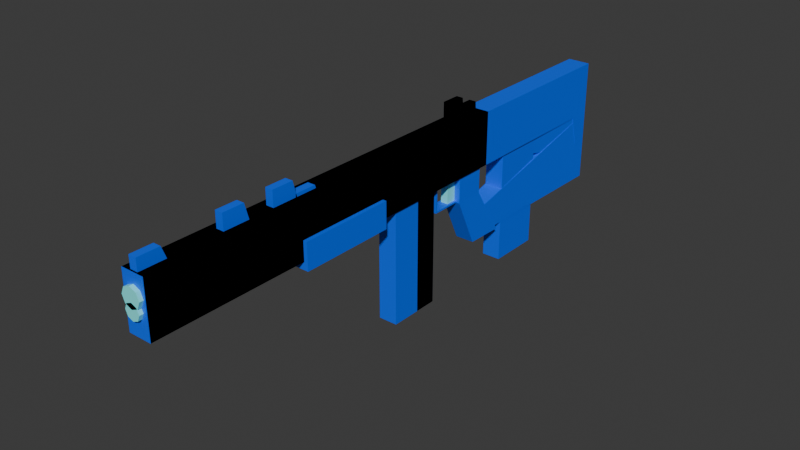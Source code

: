 # Source: Guns.blend  (saved by Blender 5.2.45; exported with 4.5.12 LTS)
import bpy
from mathutils import Matrix  # noqa: F401  (used for matrix-valued properties, if any)

bpy.ops.wm.read_factory_settings(use_empty=True)
scene = bpy.context.scene
scene.name = 'Scene'

# ---- collections
col_collection = bpy.data.collections.new('Collection'); scene.collection.children.link(col_collection)

# ---- materials (node trees are filled in below, after node groups)
mat_gunmaterial = bpy.data.materials.new('GunMaterial')
mat_gunmaterial.alpha_threshold = 0.0
mat_gunmaterial.use_backface_culling_lightprobe_volume = False
mat_gunmaterial.roughness = 0.5
mat_gunmaterial.line_color = (0.0, 0.0, 0.0, 1.0)
mat_gunhighlightmaterial = bpy.data.materials.new('GunHighlightMaterial')
mat_gunmaterial_001 = bpy.data.materials.new('GunMaterial.001')
mat_gunmaterial_001.alpha_threshold = 0.0
mat_gunmaterial_001.use_backface_culling_lightprobe_volume = False
mat_gunmaterial_001.roughness = 0.5
mat_gunmaterial_001.line_color = (0.0, 0.0, 0.0, 1.0)
mat_gunhighlightmaterial_001 = bpy.data.materials.new('GunHighlightMaterial.001')

# ---- material node trees
mat_gunmaterial.use_nodes = True; mat_gunmaterial.node_tree.nodes.clear()
_N = mat_gunmaterial.node_tree.nodes; _L = mat_gunmaterial.node_tree.links
n0 = _N.new('ShaderNodeOutputMaterial'); n0.name = 'Material Output'; n0.location = (200, 100)
n1 = _N.new('ShaderNodeBsdfPrincipled'); n1.name = 'Principled BSDF'; n1.location = (-200, 100)
n1.inputs[0].default_value = (0.0, 0.1329, 1.0, 1.0)
n1.inputs[10].default_value = 0.005
_L.new(n1.outputs[0], n0.inputs[0])
n0.is_active_output = True
mat_gunhighlightmaterial.use_nodes = True; mat_gunhighlightmaterial.node_tree.nodes.clear()
_N = mat_gunhighlightmaterial.node_tree.nodes; _L = mat_gunhighlightmaterial.node_tree.links
n0 = _N.new('ShaderNodeBsdfPrincipled'); n0.name = 'Principled BSDF'; n0.location = (-200, 100)
n0.inputs[0].default_value = (0.214, 1.0, 1.0, 1.0)
n0.inputs[10].default_value = 0.005
n1 = _N.new('ShaderNodeOutputMaterial'); n1.name = 'Material Output'; n1.location = (200, 100)
_L.new(n0.outputs[0], n1.inputs[0])
n1.is_active_output = True
mat_gunmaterial_001.use_nodes = True; mat_gunmaterial_001.node_tree.nodes.clear()
_N = mat_gunmaterial_001.node_tree.nodes; _L = mat_gunmaterial_001.node_tree.links
n0 = _N.new('ShaderNodeOutputMaterial'); n0.name = 'Material Output'; n0.location = (200, 100)
n1 = _N.new('ShaderNodeBsdfPrincipled'); n1.name = 'Principled BSDF'; n1.location = (-200, 100)
n1.inputs[0].default_value = (0.0, 0.1329, 1.0, 1.0)
n1.inputs[10].default_value = 0.005
_L.new(n1.outputs[0], n0.inputs[0])
n0.is_active_output = True
mat_gunhighlightmaterial_001.use_nodes = True; mat_gunhighlightmaterial_001.node_tree.nodes.clear()
_N = mat_gunhighlightmaterial_001.node_tree.nodes; _L = mat_gunhighlightmaterial_001.node_tree.links
n0 = _N.new('ShaderNodeBsdfPrincipled'); n0.name = 'Principled BSDF'; n0.location = (-200, 100)
n0.inputs[0].default_value = (0.214, 1.0, 1.0, 1.0)
n0.inputs[10].default_value = 0.005
n1 = _N.new('ShaderNodeOutputMaterial'); n1.name = 'Material Output'; n1.location = (200, 100)
_L.new(n0.outputs[0], n1.inputs[0])
n1.is_active_output = True

# ---- world
world_world = bpy.data.worlds.new('World'); scene.world = world_world
world_world.use_nodes = True; world_world.node_tree.nodes.clear()
_N = world_world.node_tree.nodes; _L = world_world.node_tree.links
n0 = _N.new('ShaderNodeOutputWorld'); n0.name = 'World Output'; n0.location = (200, 100)
n1 = _N.new('ShaderNodeBackground'); n1.name = 'Background'; n1.location = (-200, 100)
n1.inputs[0].default_value = (0.05088, 0.05088, 0.05088, 1.0)
_L.new(n1.outputs[0], n0.inputs[0])
n0.is_active_output = True
world_world.color = (0.05088, 0.05088, 0.05088)
world_world.sun_shadow_jitter_overblur = 0.0

# ---- meshes
me_cube_001 = bpy.data.meshes.new('Cube.001')
me_cube_001.from_pydata([(-0.0125, 0.0, -0.05), (-0.0125, -0.03, 0.05), (-0.01375, 0.05, -0.05), (-0.0125, 0.01, 0.05), (0.0125, 0.0, -0.05), (0.0125, -0.03, 0.05), (0.01375, 0.05, -0.05), (0.0125, 0.01, 0.05), (-0.0125, -0.03, 0.015), (-0.0125, 0.01, 0.015), (0.0125, 0.01, 0.015), (0.0125, -0.03, 0.015), (0.008, -0.027, 0.017), (0.008, -0.027, 0.015), (-0.008, -0.027, 0.015), (-0.008, -0.027, 0.017), (-0.008, -0.07, 0.015), (0.008, -0.07, 0.015), (-0.008, -0.068, 0.017), (0.008, -0.068, 0.017), (-0.008, -0.07, 0.051), (0.008, -0.07, 0.051), (-0.008, -0.068, 0.051), (0.008, -0.068, 0.051), (-0.00496, -0.044, 0.016), (0.00496, -0.044, 0.016), (-0.00496, -0.014, 0.016), (0.00496, -0.014, 0.016), (-0.00496, -0.044, 0.051), (0.00496, -0.044, 0.051), (-0.00496, -0.014, 0.051), (0.00496, -0.014, 0.051)], [], [(8, 1, 3, 9), (9, 3, 7, 10), (10, 7, 5, 11), (11, 5, 1, 8), (2, 6, 4, 0), (7, 3, 1, 5), (4, 11, 8, 0), (6, 10, 11, 4), (2, 9, 10, 6), (0, 8, 9, 2), (17, 16, 14, 13), (18, 19, 12, 15), (16, 18, 15, 14), (19, 18, 22, 23), (16, 17, 21, 20), (18, 16, 20, 22), (17, 19, 23, 21), (19, 17, 13, 12), (24, 25, 29, 28), (26, 24, 28, 30), (25, 27, 31, 29)])
me_cube_001.polygons.foreach_set('material_index', [0, 0, 0, 0, 0, 0, 0, 0, 0, 0, 0, 0, 0, 0, 0, 0, 0, 0, 1, 1, 1])
me_cube_001.materials.append(mat_gunmaterial)
me_cube_001.materials.append(mat_gunhighlightmaterial)
me_cube_001.update()
me_cube_002 = bpy.data.meshes.new('Cube.002')
me_cube_002.from_pydata([(-0.015, -0.16, 0.05), (-0.015, -0.16, 0.09029), (-0.015, 0.02, 0.05), (-0.015, 0.02, 0.09029), (0.015, -0.16, 0.05), (0.015, -0.16, 0.09029), (0.015, 0.02, 0.05), (0.015, 0.02, 0.09029), (-0.005, -0.1555, 0.08929), (-0.005, -0.1555, 0.09529), (-0.005, -0.1415, 0.08929), (-0.005, -0.1475, 0.09529), (0.005, -0.1555, 0.08929), (0.005, -0.1555, 0.09529), (0.005, -0.1415, 0.08929), (0.005, -0.1475, 0.09529), (-0.014, 0.008, 0.08929), (-0.014, 0.008, 0.09529), (-0.014, 0.016, 0.08929), (-0.014, 0.014, 0.09529), (-0.005, 0.008, 0.08929), (-0.005, 0.008, 0.09529), (-0.005, 0.016, 0.08929), (-0.005, 0.014, 0.09529), (0.005, 0.008, 0.08929), (0.005, 0.008, 0.09529), (0.005, 0.016, 0.08929), (0.005, 0.014, 0.09529), (0.014, 0.008, 0.08929), (0.014, 0.008, 0.09529), (0.014, 0.016, 0.08929), (0.014, 0.014, 0.09529), (0.0, -0.155, 0.0825), (0.0, -0.165, 0.0825), (0.005303, -0.155, 0.0803), (0.005303, -0.165, 0.0803), (0.0075, -0.155, 0.075), (0.0075, -0.165, 0.075), (0.005303, -0.155, 0.0697), (0.005303, -0.165, 0.0697), (0.0, -0.155, 0.0675), (0.0, -0.165, 0.0675), (-0.005303, -0.155, 0.0697), (-0.005303, -0.165, 0.0697), (-0.0075, -0.155, 0.075), (-0.0075, -0.165, 0.075), (-0.005303, -0.155, 0.0803), (-0.005303, -0.165, 0.0803)], [], [(0, 1, 3, 2), (2, 3, 7, 6), (6, 7, 5, 4), (4, 5, 1, 0), (2, 6, 4, 0), (7, 3, 1, 5), (8, 9, 11, 10), (10, 11, 15, 14), (14, 15, 13, 12), (12, 13, 9, 8), (16, 17, 19, 18), (15, 11, 9, 13), (18, 19, 23, 22), (22, 23, 21, 20), (20, 21, 17, 16), (23, 19, 17, 21), (24, 25, 27, 26), (26, 27, 31, 30), (30, 31, 29, 28), (28, 29, 25, 24), (31, 27, 25, 29), (32, 33, 35, 34), (34, 35, 37, 36), (36, 37, 39, 38), (38, 39, 41, 40), (40, 41, 43, 42), (42, 43, 45, 44), (35, 33, 47, 45, 43, 41, 39, 37), (44, 45, 47, 46), (46, 47, 33, 32)])
me_cube_002.polygons.foreach_set('material_index', [0, 0, 0, 0, 0, 0, 0, 1, 0, 0, 0, 0, 0, 0, 0, 0, 0, 0, 0, 0, 0, 1, 1, 1, 1, 1, 1, 1, 1, 1])
_uv = me_cube_002.uv_layers.new(name='UVMap')
_uv.uv.foreach_set('vector', [0.0, 0.0, 0.0, 0.0, 0.0, 0.0, 0.0, 0.0, 0.0, 0.0, 0.0, 0.0, 0.0, 0.0, 0.0, 0.0, 0.0, 0.0, 0.0, 0.0, 0.0, 0.0, 0.0, 0.0, 0.0, 0.0, 0.0, 0.0, 0.0, 0.0, 0.0, 0.0, 0.0, 0.0, 0.0, 0.0, 0.0, 0.0, 0.0, 0.0, 0.0, 0.0, 0.0, 0.0, 0.0, 0.0, 0.0, 0.0, 0.0, 0.0, 0.0, 0.0, 0.0, 0.0, 0.0, 0.0, 0.0, 0.0, 1.0, 0.0, 1.0, 1.0, 0.0, 1.0, 0.0, 0.0, 0.0, 0.0, 0.0, 0.0, 0.0, 0.0, 0.0, 0.0, 0.0, 0.0, 0.0, 0.0, 0.0, 0.0, 0.0, 0.0, 0.0, 0.0, 0.0, 0.0, 0.0, 0.0, 0.0, 0.0, 0.0, 0.0, 0.0, 0.0, 0.0, 0.0, 0.0, 0.0, 0.0, 0.0, 0.0, 0.0, 0.0, 0.0, 0.0, 0.0, 0.0, 0.0, 0.0, 0.0, 0.0, 0.0, 0.0, 0.0, 0.0, 0.0, 0.0, 0.0, 0.0, 0.0, 0.0, 0.0, 0.0, 0.0, 0.0, 0.0, 0.0, 0.0, 0.0, 0.0, 0.0, 0.0, 0.0, 0.0, 0.0, 0.0, 0.0, 0.0, 0.0, 0.0, 0.0, 0.0, 0.0, 0.0, 0.0, 0.0, 0.0, 0.0, 0.0, 0.0, 0.0, 0.0, 0.0, 0.0, 0.0, 0.0, 0.0, 0.0, 0.0, 0.0, 0.0, 0.0, 0.0, 0.0, 0.0, 0.0, 0.0, 0.0, 1.0, 0.5, 1.0, 1.0, 0.875, 1.0, 0.875, 0.5, 0.875, 0.5, 0.875, 1.0, 0.75, 1.0, 0.75, 0.5, 0.75, 0.5, 0.75, 1.0, 0.625, 1.0, 0.625, 0.5, 0.625, 0.5, 0.625, 1.0, 0.5, 1.0, 0.5, 0.5, 0.5, 0.5, 0.5, 1.0, 0.375, 1.0, 0.375, 0.5, 0.375, 0.5, 0.375, 1.0, 0.25, 1.0, 0.25, 0.5, 0.4197, 0.4197, 0.25, 0.49, 0.08029, 0.4197, 0.01, 0.25, 0.08029, 0.08029, 0.25, 0.01, 0.4197, 0.08029, 0.49, 0.25, 0.25, 0.5, 0.25, 1.0, 0.125, 1.0, 0.125, 0.5, 0.125, 0.5, 0.125, 1.0, 0.0, 1.0, 0.0, 0.5])
me_cube_002.materials.append(mat_gunmaterial)
me_cube_002.materials.append(mat_gunhighlightmaterial)
me_cube_002.update()
me_cube_003 = bpy.data.meshes.new('Cube.003')
me_cube_003.from_pydata([(-0.015, -0.3, 0.05), (-0.015, -0.3, 0.11), (-0.015, 0.02, 0.05), (-0.015, 0.02, 0.11), (0.015, -0.3, 0.05), (0.015, -0.3, 0.11), (0.015, 0.02, 0.05), (0.015, 0.02, 0.11), (-0.005, -0.298, 0.108), (-0.005, -0.298, 0.124), (-0.005, -0.264, 0.108), (-0.005, -0.27, 0.124), (0.005, -0.298, 0.108), (0.005, -0.298, 0.124), (0.005, -0.264, 0.108), (0.005, -0.27, 0.124), (-0.014, -0.03, 0.108), (-0.014, -0.03, 0.124), (-0.014, -0.008, 0.108), (-0.014, -0.01, 0.124), (-0.005, -0.03, 0.108), (-0.005, -0.03, 0.124), (-0.005, -0.008, 0.108), (-0.005, -0.01, 0.124), (0.005, -0.03, 0.108), (0.005, -0.03, 0.124), (0.005, -0.008, 0.108), (0.005, -0.01, 0.124), (0.014, -0.03, 0.108), (0.014, -0.03, 0.124), (0.014, -0.008, 0.108), (0.014, -0.01, 0.124), (-0.0125, -0.11, -0.1), (-0.0125, -0.11, 0.06), (-0.0125, -0.08, -0.1), (-0.0125, -0.08, 0.06), (0.0125, -0.11, -0.1), (0.0125, -0.11, 0.06), (0.0125, -0.08, -0.1), (0.0125, -0.08, 0.06), (0.0, -0.295, 0.0825), (0.0, -0.305, 0.0825), (0.005303, -0.295, 0.0803), (0.005303, -0.305, 0.0803), (0.0075, -0.295, 0.075), (0.0075, -0.305, 0.075), (0.005303, -0.295, 0.0697), (0.005303, -0.305, 0.0697), (0.0, -0.295, 0.0675), (0.0, -0.305, 0.0675), (-0.005303, -0.295, 0.0697), (-0.005303, -0.305, 0.0697), (-0.0075, -0.295, 0.075), (-0.0075, -0.305, 0.075), (-0.005303, -0.295, 0.0803), (-0.005303, -0.305, 0.0803)], [], [(0, 1, 3, 2), (2, 3, 7, 6), (6, 7, 5, 4), (4, 5, 1, 0), (2, 6, 4, 0), (7, 3, 1, 5), (8, 9, 11, 10), (10, 11, 15, 14), (14, 15, 13, 12), (12, 13, 9, 8), (16, 17, 19, 18), (15, 11, 9, 13), (18, 19, 23, 22), (22, 23, 21, 20), (20, 21, 17, 16), (23, 19, 17, 21), (24, 25, 27, 26), (26, 27, 31, 30), (30, 31, 29, 28), (28, 29, 25, 24), (31, 27, 25, 29), (32, 33, 35, 34), (34, 35, 39, 38), (38, 39, 37, 36), (36, 37, 33, 32), (34, 38, 36, 32), (39, 35, 33, 37), (40, 41, 43, 42), (42, 43, 45, 44), (44, 45, 47, 46), (46, 47, 49, 48), (48, 49, 51, 50), (50, 51, 53, 52), (43, 41, 55, 53, 51, 49, 47, 45), (52, 53, 55, 54), (54, 55, 41, 40)])
me_cube_003.polygons.foreach_set('material_index', [0, 0, 0, 0, 0, 0, 0, 1, 0, 0, 0, 0, 0, 0, 0, 0, 0, 0, 0, 0, 0, 0, 0, 0, 0, 0, 0, 1, 1, 1, 1, 1, 1, 1, 1, 1])
_uv = me_cube_003.uv_layers.new(name='UVMap')
_uv.uv.foreach_set('vector', [0.0, 0.0, 0.0, 0.0, 0.0, 0.0, 0.0, 0.0, 0.0, 0.0, 0.0, 0.0, 0.0, 0.0, 0.0, 0.0, 0.0, 0.0, 0.0, 0.0, 0.0, 0.0, 0.0, 0.0, 0.0, 0.0, 0.0, 0.0, 0.0, 0.0, 0.0, 0.0, 0.0, 0.0, 0.0, 0.0, 0.0, 0.0, 0.0, 0.0, 0.0, 0.0, 0.0, 0.0, 0.0, 0.0, 0.0, 0.0, 0.0, 0.0, 0.0, 0.0, 0.0, 0.0, 0.0, 0.0, 0.0, 0.0, 0.0, 0.0, 0.0, 0.0, 0.0, 0.0, 0.0, 0.0, 0.0, 0.0, 0.0, 0.0, 0.0, 0.0, 0.0, 0.0, 0.0, 0.0, 0.0, 0.0, 0.0, 0.0, 0.0, 0.0, 0.0, 0.0, 0.0, 0.0, 0.0, 0.0, 0.0, 0.0, 0.0, 0.0, 0.0, 0.0, 0.0, 0.0, 0.0, 0.0, 0.0, 0.0, 0.0, 0.0, 0.0, 0.0, 0.0, 0.0, 0.0, 0.0, 0.0, 0.0, 0.0, 0.0, 0.0, 0.0, 0.0, 0.0, 0.0, 0.0, 0.0, 0.0, 0.0, 0.0, 0.0, 0.0, 0.0, 0.0, 0.0, 0.0, 0.0, 0.0, 0.0, 0.0, 0.0, 0.0, 0.0, 0.0, 0.0, 0.0, 0.0, 0.0, 0.0, 0.0, 0.0, 0.0, 0.0, 0.0, 0.0, 0.0, 0.0, 0.0, 0.0, 0.0, 0.0, 0.0, 0.0, 0.0, 0.0, 0.0, 0.0, 0.0, 0.0, 0.0, 0.0, 0.0, 0.0, 0.0, 0.0, 0.0, 0.0, 0.0, 0.0, 0.0, 0.0, 0.0, 0.0, 0.0, 0.0, 0.0, 0.0, 0.0, 0.0, 0.0, 0.0, 0.0, 0.0, 0.0, 0.0, 0.0, 0.0, 0.0, 0.0, 0.0, 0.0, 0.0, 0.0, 0.0, 0.0, 0.0, 0.0, 0.0, 0.0, 0.0, 0.0, 0.0, 0.0, 0.0, 0.0, 0.0, 0.0, 0.0, 0.0, 0.0, 0.0, 0.0, 0.0, 0.0, 1.0, 0.5, 1.0, 1.0, 0.875, 1.0, 0.875, 0.5, 0.875, 0.5, 0.875, 1.0, 0.75, 1.0, 0.75, 0.5, 0.75, 0.5, 0.75, 1.0, 0.625, 1.0, 0.625, 0.5, 0.625, 0.5, 0.625, 1.0, 0.5, 1.0, 0.5, 0.5, 0.5, 0.5, 0.5, 1.0, 0.375, 1.0, 0.375, 0.5, 0.375, 0.5, 0.375, 1.0, 0.25, 1.0, 0.25, 0.5, 0.4197, 0.4197, 0.25, 0.49, 0.08029, 0.4197, 0.01, 0.25, 0.08029, 0.08029, 0.25, 0.01, 0.4197, 0.08029, 0.49, 0.25, 0.25, 0.5, 0.25, 1.0, 0.125, 1.0, 0.125, 0.5, 0.125, 0.5, 0.125, 1.0, 0.0, 1.0, 0.0, 0.5])
me_cube_003.materials.append(mat_gunmaterial)
me_cube_003.materials.append(mat_gunhighlightmaterial)
me_cube_003.update()
me_cube_004 = bpy.data.meshes.new('Cube.004')
me_cube_004.from_pydata([(-0.01, 0.015, 0.055), (-0.01, 0.015, 0.09), (-0.015, 0.25, 0.0), (-0.015, 0.25, 0.09), (0.01, 0.015, 0.055), (0.01, 0.015, 0.09), (0.015, 0.25, 0.0), (0.015, 0.25, 0.09)], [], [(0, 1, 3, 2), (2, 3, 7, 6), (6, 7, 5, 4), (2, 6, 4, 0), (7, 3, 1, 5)])
me_cube_004.materials.append(mat_gunmaterial)
me_cube_004.update()
me_cube_005 = bpy.data.meshes.new('Cube.005')
me_cube_005.from_pydata([(-0.015, -0.4997, 0.05), (-0.015, -0.4997, 0.12), (-0.015, 0.02, 0.05), (-0.015, 0.02, 0.12), (0.015, -0.4997, 0.05), (0.015, -0.4997, 0.12), (0.015, 0.02, 0.05), (0.015, 0.02, 0.12), (-0.005, -0.4977, 0.119), (-0.005, -0.4977, 0.135), (-0.005, -0.4637, 0.119), (-0.005, -0.4697, 0.135), (0.005, -0.4977, 0.119), (0.005, -0.4977, 0.135), (0.005, -0.4637, 0.119), (0.005, -0.4697, 0.135), (-0.014, -0.03, 0.119), (-0.014, -0.03, 0.135), (-0.014, -0.008, 0.119), (-0.014, -0.01, 0.135), (-0.005, -0.03, 0.119), (-0.005, -0.03, 0.135), (-0.005, -0.008, 0.119), (-0.005, -0.01, 0.135), (0.005, -0.03, 0.119), (0.005, -0.03, 0.135), (0.005, -0.008, 0.119), (0.005, -0.01, 0.135), (0.014, -0.03, 0.119), (0.014, -0.03, 0.135), (0.014, -0.008, 0.119), (0.014, -0.01, 0.135), (-0.02, -0.3, 0.04), (-0.02, -0.3, 0.075), (-0.02, -0.175, 0.04), (-0.02, -0.175, 0.075), (0.02, -0.3, 0.04), (0.02, -0.3, 0.075), (0.02, -0.175, 0.04), (0.02, -0.175, 0.075), (0.0, -0.495, 0.1075), (0.0, -0.505, 0.1075), (0.008839, -0.495, 0.1038), (0.008839, -0.505, 0.1038), (0.0125, -0.495, 0.095), (0.0125, -0.505, 0.095), (0.008839, -0.495, 0.08616), (0.008839, -0.505, 0.08616), (0.0, -0.495, 0.0825), (0.0, -0.505, 0.0825), (-0.008839, -0.495, 0.08616), (-0.008839, -0.505, 0.08616), (-0.0125, -0.495, 0.095), (-0.0125, -0.505, 0.095), (-0.008839, -0.495, 0.1038), (-0.008839, -0.505, 0.1038)], [], [(0, 1, 3, 2), (2, 3, 7, 6), (6, 7, 5, 4), (4, 5, 1, 0), (2, 6, 4, 0), (7, 3, 1, 5), (8, 9, 11, 10), (10, 11, 15, 14), (14, 15, 13, 12), (12, 13, 9, 8), (16, 17, 19, 18), (15, 11, 9, 13), (18, 19, 23, 22), (22, 23, 21, 20), (20, 21, 17, 16), (23, 19, 17, 21), (24, 25, 27, 26), (26, 27, 31, 30), (30, 31, 29, 28), (28, 29, 25, 24), (31, 27, 25, 29), (32, 33, 35, 34), (34, 35, 39, 38), (38, 39, 37, 36), (36, 37, 33, 32), (34, 38, 36, 32), (39, 35, 33, 37), (40, 41, 43, 42), (42, 43, 45, 44), (44, 45, 47, 46), (46, 47, 49, 48), (48, 49, 51, 50), (50, 51, 53, 52), (43, 41, 55, 53, 51, 49, 47, 45), (52, 53, 55, 54), (54, 55, 41, 40)])
me_cube_005.polygons.foreach_set('material_index', [0, 0, 0, 0, 0, 0, 0, 1, 0, 0, 0, 0, 0, 0, 0, 0, 0, 0, 0, 0, 0, 0, 0, 0, 0, 0, 0, 1, 1, 1, 1, 1, 1, 1, 1, 1])
_uv = me_cube_005.uv_layers.new(name='UVMap')
_uv.uv.foreach_set('vector', [0.0, 0.0, 0.0, 0.0, 0.0, 0.0, 0.0, 0.0, 0.0, 0.0, 0.0, 0.0, 0.0, 0.0, 0.0, 0.0, 0.0, 0.0, 0.0, 0.0, 0.0, 0.0, 0.0, 0.0, 0.0, 0.0, 0.0, 0.0, 0.0, 0.0, 0.0, 0.0, 0.0, 0.0, 0.0, 0.0, 0.0, 0.0, 0.0, 0.0, 0.0, 0.0, 0.0, 0.0, 0.0, 0.0, 0.0, 0.0, 0.0, 0.0, 0.0, 0.0, 0.0, 0.0, 0.0, 0.0, 0.0, 0.0, 1.0, 0.0, 1.0, 1.0, 0.0, 1.0, 0.0, 0.0, 0.0, 0.0, 0.0, 0.0, 0.0, 0.0, 0.0, 0.0, 0.0, 0.0, 0.0, 0.0, 0.0, 0.0, 0.0, 0.0, 0.0, 0.0, 0.0, 0.0, 0.0, 0.0, 0.0, 0.0, 0.0, 0.0, 0.0, 0.0, 0.0, 0.0, 0.0, 0.0, 0.0, 0.0, 0.0, 0.0, 0.0, 0.0, 0.0, 0.0, 0.0, 0.0, 0.0, 0.0, 0.0, 0.0, 0.0, 0.0, 0.0, 0.0, 0.0, 0.0, 0.0, 0.0, 0.0, 0.0, 0.0, 0.0, 0.0, 0.0, 0.0, 0.0, 0.0, 0.0, 0.0, 0.0, 0.0, 0.0, 0.0, 0.0, 0.0, 0.0, 0.0, 0.0, 0.0, 0.0, 0.0, 0.0, 0.0, 0.0, 0.0, 0.0, 0.0, 0.0, 0.0, 0.0, 0.0, 0.0, 0.0, 0.0, 0.0, 0.0, 0.0, 0.0, 0.0, 0.0, 0.0, 0.0, 0.0, 0.0, 0.0, 0.0, 0.0, 0.0, 0.0, 0.0, 0.0, 0.0, 0.0, 0.0, 0.0, 0.0, 0.0, 0.0, 0.0, 0.0, 0.0, 0.0, 0.0, 0.0, 0.0, 0.0, 0.0, 0.0, 0.0, 0.0, 0.0, 0.0, 0.0, 0.0, 0.0, 0.0, 0.0, 0.0, 0.0, 0.0, 0.0, 0.0, 0.0, 0.0, 0.0, 0.0, 0.0, 0.0, 0.0, 0.0, 0.0, 0.0, 0.0, 0.0, 1.0, 0.5, 1.0, 1.0, 0.875, 1.0, 0.875, 0.5, 0.875, 0.5, 0.875, 1.0, 0.75, 1.0, 0.75, 0.5, 0.75, 0.5, 0.75, 1.0, 0.625, 1.0, 0.625, 0.5, 0.625, 0.5, 0.625, 1.0, 0.5, 1.0, 0.5, 0.5, 0.5, 0.5, 0.5, 1.0, 0.375, 1.0, 0.375, 0.5, 0.375, 0.5, 0.375, 1.0, 0.25, 1.0, 0.25, 0.5, 0.4197, 0.4197, 0.25, 0.49, 0.08029, 0.4197, 0.01, 0.25, 0.08029, 0.08029, 0.25, 0.01, 0.4197, 0.08029, 0.49, 0.25, 0.25, 0.5, 0.25, 1.0, 0.125, 1.0, 0.125, 0.5, 0.125, 0.5, 0.125, 1.0, 0.0, 1.0, 0.0, 0.5])
me_cube_005.materials.append(mat_gunmaterial)
me_cube_005.materials.append(mat_gunhighlightmaterial)
me_cube_005.update()
me_cube_006 = bpy.data.meshes.new('Cube.006')
me_cube_006.from_pydata([(-0.015, -0.5, 0.05), (-0.015, -0.5, 0.12), (-0.015, 0.02, 0.05), (-0.015, 0.02, 0.12), (0.015, -0.5, 0.05), (0.015, -0.5, 0.12), (0.015, 0.02, 0.05), (0.015, 0.02, 0.12), (-0.005, -0.3955, 0.118), (-0.005, -0.3955, 0.14), (-0.005, -0.3615, 0.118), (-0.005, -0.3675, 0.14), (0.005, -0.3955, 0.118), (0.005, -0.3955, 0.14), (0.005, -0.3615, 0.118), (0.005, -0.3675, 0.14), (-0.014, -0.03, 0.118), (-0.014, -0.03, 0.14), (-0.014, -0.003, 0.118), (-0.014, -0.005, 0.14), (-0.005, -0.03, 0.118), (-0.005, -0.03, 0.14), (-0.005, -0.003, 0.118), (-0.005, -0.005, 0.14), (0.005, -0.03, 0.118), (0.005, -0.03, 0.14), (0.005, -0.003, 0.118), (0.005, -0.005, 0.14), (0.014, -0.03, 0.118), (0.014, -0.03, 0.14), (0.014, -0.003, 0.118), (0.014, -0.005, 0.14), (-0.0125, -0.15, -0.1), (-0.0125, -0.15, 0.065), (-0.0125, -0.08, -0.1), (-0.0125, -0.08, 0.065), (0.0125, -0.15, -0.1), (0.0125, -0.15, 0.065), (0.0125, -0.08, -0.1), (0.0125, -0.08, 0.065), (0.0, -0.495, 0.09), (0.0, -0.505, 0.09), (0.007071, -0.495, 0.08707), (0.007071, -0.505, 0.08707), (0.01, -0.495, 0.08), (0.01, -0.505, 0.08), (0.007071, -0.495, 0.07293), (0.007071, -0.505, 0.07293), (0.0, -0.495, 0.07), (0.0, -0.505, 0.07), (-0.007071, -0.495, 0.07293), (-0.007071, -0.505, 0.07293), (-0.01, -0.495, 0.08), (-0.01, -0.505, 0.08), (-0.007071, -0.495, 0.08707), (-0.007071, -0.505, 0.08707)], [], [(0, 1, 3, 2), (2, 3, 7, 6), (6, 7, 5, 4), (4, 5, 1, 0), (2, 6, 4, 0), (7, 3, 1, 5), (8, 9, 11, 10), (10, 11, 15, 14), (14, 15, 13, 12), (12, 13, 9, 8), (16, 17, 19, 18), (15, 11, 9, 13), (18, 19, 23, 22), (22, 23, 21, 20), (20, 21, 17, 16), (23, 19, 17, 21), (24, 25, 27, 26), (26, 27, 31, 30), (30, 31, 29, 28), (28, 29, 25, 24), (31, 27, 25, 29), (32, 33, 35, 34), (34, 35, 39, 38), (38, 39, 37, 36), (36, 37, 33, 32), (34, 38, 36, 32), (39, 35, 33, 37), (40, 41, 43, 42), (42, 43, 45, 44), (44, 45, 47, 46), (46, 47, 49, 48), (48, 49, 51, 50), (50, 51, 53, 52), (43, 41, 55, 53, 51, 49, 47, 45), (52, 53, 55, 54), (54, 55, 41, 40)])
me_cube_006.polygons.foreach_set('material_index', [0, 0, 0, 0, 0, 0, 0, 1, 0, 0, 0, 0, 0, 0, 0, 0, 0, 0, 0, 0, 0, 0, 0, 0, 0, 0, 0, 1, 1, 1, 1, 1, 1, 1, 1, 1])
_uv = me_cube_006.uv_layers.new(name='UVMap')
_uv.uv.foreach_set('vector', [0.0, 0.0, 0.0, 0.0, 0.0, 0.0, 0.0, 0.0, 0.0, 0.0, 0.0, 0.0, 0.0, 0.0, 0.0, 0.0, 0.0, 0.0, 0.0, 0.0, 0.0, 0.0, 0.0, 0.0, 0.0, 0.0, 0.0, 0.0, 0.0, 0.0, 0.0, 0.0, 0.0, 0.0, 0.0, 0.0, 0.0, 0.0, 0.0, 0.0, 0.0, 0.0, 0.0, 0.0, 0.0, 0.0, 0.0, 0.0, 0.0, 0.0, 1.0, 0.0, 1.0, 1.0, 0.0, 1.0, 0.0, 0.0, 1.0, 0.0, 1.0, 1.0, 0.0, 1.0, 0.0, 0.0, 1.0, 0.0, 1.0, 1.0, 0.0, 1.0, 0.0, 0.0, 1.0, 0.0, 1.0, 1.0, 0.0, 1.0, 0.0, 0.0, 0.0, 0.0, 0.0, 0.0, 0.0, 0.0, 0.0, 0.0, 1.0, 0.0, 1.0, 1.0, 0.0, 1.0, 0.0, 0.0, 0.0, 0.0, 0.0, 0.0, 0.0, 0.0, 0.0, 0.0, 0.0, 0.0, 0.0, 0.0, 0.0, 0.0, 0.0, 0.0, 0.0, 0.0, 0.0, 0.0, 0.0, 0.0, 0.0, 0.0, 0.0, 0.0, 0.0, 0.0, 0.0, 0.0, 0.0, 0.0, 0.0, 0.0, 0.0, 0.0, 0.0, 0.0, 0.0, 0.0, 0.0, 0.0, 0.0, 0.0, 0.0, 0.0, 0.0, 0.0, 0.0, 0.0, 0.0, 0.0, 0.0, 0.0, 0.0, 0.0, 0.0, 0.0, 0.0, 0.0, 0.0, 0.0, 0.0, 0.0, 0.0, 0.0, 0.0, 0.0, 0.0, 0.0, 0.0, 0.0, 0.0, 0.0, 0.0, 0.0, 0.0, 0.0, 0.0, 0.0, 0.0, 0.0, 0.0, 0.0, 0.0, 0.0, 0.0, 0.0, 0.0, 0.0, 0.0, 0.0, 0.0, 0.0, 0.0, 0.0, 0.0, 0.0, 0.0, 0.0, 0.0, 0.0, 0.0, 0.0, 0.0, 0.0, 0.0, 0.0, 0.0, 0.0, 0.0, 0.0, 0.0, 0.0, 0.0, 0.0, 0.0, 0.0, 1.0, 0.5, 1.0, 1.0, 0.875, 1.0, 0.875, 0.5, 0.875, 0.5, 0.875, 1.0, 0.75, 1.0, 0.75, 0.5, 0.75, 0.5, 0.75, 1.0, 0.625, 1.0, 0.625, 0.5, 0.625, 0.5, 0.625, 1.0, 0.5, 1.0, 0.5, 0.5, 0.5, 0.5, 0.5, 1.0, 0.375, 1.0, 0.375, 0.5, 0.375, 0.5, 0.375, 1.0, 0.25, 1.0, 0.25, 0.5, 0.4197, 0.4197, 0.25, 0.49, 0.08029, 0.4197, 0.01, 0.25, 0.08029, 0.08029, 0.25, 0.01, 0.4197, 0.08029, 0.49, 0.25, 0.25, 0.5, 0.25, 1.0, 0.125, 1.0, 0.125, 0.5, 0.125, 0.5, 0.125, 1.0, 0.0, 1.0, 0.0, 0.5])
me_cube_006.materials.append(mat_gunmaterial)
me_cube_006.materials.append(mat_gunhighlightmaterial)
me_cube_006.update()
me_cube_007 = bpy.data.meshes.new('Cube.007')
me_cube_007.from_pydata([(-0.015, -0.35, 0.05), (-0.015, -0.35, 0.12), (-0.015, 0.2197, 0.05), (-0.015, 0.2197, 0.12), (0.015, -0.35, 0.05), (0.015, -0.35, 0.12), (0.015, 0.2197, 0.05), (0.015, 0.2197, 0.12), (-0.005, -0.3295, 0.118), (-0.005, -0.3295, 0.14), (-0.005, -0.2955, 0.118), (-0.005, -0.3015, 0.14), (0.005, -0.3295, 0.118), (0.005, -0.3295, 0.14), (0.005, -0.2955, 0.118), (0.005, -0.3015, 0.14), (-0.014, -0.03, 0.118), (-0.014, -0.03, 0.14), (-0.014, -0.003, 0.118), (-0.014, -0.005, 0.14), (-0.005, -0.03, 0.118), (-0.005, -0.03, 0.14), (-0.005, -0.003, 0.118), (-0.005, -0.005, 0.14), (0.005, -0.03, 0.118), (0.005, -0.03, 0.14), (0.005, -0.003, 0.118), (0.005, -0.005, 0.14), (0.014, -0.03, 0.118), (0.014, -0.03, 0.14), (0.014, -0.003, 0.118), (0.014, -0.005, 0.14), (-0.0125, 0.06, -0.1), (-0.0125, 0.06, 0.065), (-0.0125, 0.13, -0.1), (-0.0125, 0.13, 0.065), (0.0125, 0.06, -0.1), (0.0125, 0.06, 0.065), (0.0125, 0.13, -0.1), (0.0125, 0.13, 0.065), (0.0, -0.345, 0.09), (0.0, -0.355, 0.09), (0.007071, -0.345, 0.08707), (0.007071, -0.355, 0.08707), (0.01, -0.345, 0.08), (0.01, -0.355, 0.08), (0.007071, -0.345, 0.07293), (0.007071, -0.355, 0.07293), (0.0, -0.345, 0.07), (0.0, -0.355, 0.07), (-0.007071, -0.345, 0.07293), (-0.007071, -0.355, 0.07293), (-0.01, -0.345, 0.08), (-0.01, -0.355, 0.08), (-0.007071, -0.345, 0.08707), (-0.007071, -0.355, 0.08707), (-0.015, 0.25, -3.725e-09), (-0.015, 0.25, 0.12), (0.015, 0.25, 3.725e-09), (0.015, 0.25, 0.12), (0.015, 0.23, 0.01), (-0.015, 0.23, 0.01)], [], [(0, 1, 3, 2), (7, 60, 58, 59), (6, 7, 5, 4), (4, 5, 1, 0), (2, 6, 4, 0), (7, 3, 1, 5), (8, 9, 11, 10), (10, 11, 15, 14), (14, 15, 13, 12), (12, 13, 9, 8), (16, 17, 19, 18), (15, 11, 9, 13), (18, 19, 23, 22), (22, 23, 21, 20), (20, 21, 17, 16), (23, 19, 17, 21), (24, 25, 27, 26), (26, 27, 31, 30), (30, 31, 29, 28), (28, 29, 25, 24), (31, 27, 25, 29), (32, 33, 35, 34), (34, 35, 39, 38), (38, 39, 37, 36), (36, 37, 33, 32), (34, 38, 36, 32), (39, 35, 33, 37), (40, 41, 43, 42), (42, 43, 45, 44), (44, 45, 47, 46), (46, 47, 49, 48), (48, 49, 51, 50), (50, 51, 53, 52), (43, 41, 55, 53, 51, 49, 47, 45), (52, 53, 55, 54), (54, 55, 41, 40), (56, 57, 59, 58), (60, 61, 56, 58), (3, 7, 59, 57), (61, 3, 57, 56), (2, 3, 61), (6, 2, 61, 60), (7, 6, 60)])
me_cube_007.polygons.foreach_set('material_index', [0, 0, 0, 0, 0, 0, 0, 1, 0, 0, 0, 0, 0, 0, 0, 0, 0, 0, 0, 0, 0, 0, 0, 0, 0, 0, 0, 1, 1, 1, 1, 1, 1, 1, 1, 1, 0, 0, 0, 0, 0, 0, 0])
_uv = me_cube_007.uv_layers.new(name='UVMap')
_uv.uv.foreach_set('vector', [0.0, 0.0, 0.0, 0.0, 0.0, 0.0, 0.0, 0.0, 0.0, 0.0, 0.0, 0.0, 0.0, 0.0, 0.0, 0.0, 0.0, 0.0, 0.0, 0.0, 0.0, 0.0, 0.0, 0.0, 0.0, 0.0, 0.0, 0.0, 0.0, 0.0, 0.0, 0.0, 0.0, 0.0, 0.0, 0.0, 0.0, 0.0, 0.0, 0.0, 0.0, 0.0, 0.0, 0.0, 0.0, 0.0, 0.0, 0.0, 0.0, 0.0, 1.0, 0.0, 1.0, 1.0, 0.0, 1.0, 0.0, 0.0, 1.0, 0.0, 1.0, 1.0, 0.0, 1.0, 0.0, 0.0, 1.0, 0.0, 1.0, 1.0, 0.0, 1.0, 0.0, 0.0, 1.0, 0.0, 1.0, 1.0, 0.0, 1.0, 0.0, 0.0, 0.0, 0.0, 0.0, 0.0, 0.0, 0.0, 0.0, 0.0, 1.0, 0.0, 1.0, 1.0, 0.0, 1.0, 0.0, 0.0, 0.0, 0.0, 0.0, 0.0, 0.0, 0.0, 0.0, 0.0, 0.0, 0.0, 0.0, 0.0, 0.0, 0.0, 0.0, 0.0, 0.0, 0.0, 0.0, 0.0, 0.0, 0.0, 0.0, 0.0, 0.0, 0.0, 0.0, 0.0, 0.0, 0.0, 0.0, 0.0, 0.0, 0.0, 0.0, 0.0, 0.0, 0.0, 0.0, 0.0, 0.0, 0.0, 0.0, 0.0, 0.0, 0.0, 0.0, 0.0, 0.0, 0.0, 0.0, 0.0, 0.0, 0.0, 0.0, 0.0, 0.0, 0.0, 0.0, 0.0, 0.0, 0.0, 0.0, 0.0, 0.0, 0.0, 0.0, 0.0, 0.0, 0.0, 0.0, 0.0, 0.0, 0.0, 0.0, 0.0, 0.0, 0.0, 0.0, 0.0, 0.0, 0.0, 0.0, 0.0, 0.0, 0.0, 0.0, 0.0, 0.0, 0.0, 0.0, 0.0, 0.0, 0.0, 0.0, 0.0, 0.0, 0.0, 0.0, 0.0, 0.0, 0.0, 0.0, 0.0, 0.0, 0.0, 0.0, 0.0, 0.0, 0.0, 0.0, 0.0, 0.0, 0.0, 0.0, 0.0, 0.0, 0.0, 1.0, 0.5, 1.0, 1.0, 0.875, 1.0, 0.875, 0.5, 0.875, 0.5, 0.875, 1.0, 0.75, 1.0, 0.75, 0.5, 0.75, 0.5, 0.75, 1.0, 0.625, 1.0, 0.625, 0.5, 0.625, 0.5, 0.625, 1.0, 0.5, 1.0, 0.5, 0.5, 0.5, 0.5, 0.5, 1.0, 0.375, 1.0, 0.375, 0.5, 0.375, 0.5, 0.375, 1.0, 0.25, 1.0, 0.25, 0.5, 0.4197, 0.4197, 0.25, 0.49, 0.08029, 0.4197, 0.01, 0.25, 0.08029, 0.08029, 0.25, 0.01, 0.4197, 0.08029, 0.49, 0.25, 0.25, 0.5, 0.25, 1.0, 0.125, 1.0, 0.125, 0.5, 0.125, 0.5, 0.125, 1.0, 0.0, 1.0, 0.0, 0.5, 0.0, 0.0, 0.0, 0.0, 0.0, 0.0, 0.0, 0.0, 0.0, 0.0, 0.0, 0.0, 0.0, 0.0, 0.0, 0.0, 0.0, 0.0, 0.0, 0.0, 0.0, 0.0, 0.0, 0.0, 0.0, 0.0, 0.0, 0.0, 0.0, 0.0, 0.0, 0.0, 0.0, 0.0, 0.0, 0.0, 0.0, 0.0, 0.0, 0.0, 0.0, 0.0, 0.0, 0.0, 0.0, 0.0, 0.0, 0.0, 0.0, 0.0, 0.0, 0.0])
me_cube_007.materials.append(mat_gunmaterial_001)
me_cube_007.materials.append(mat_gunhighlightmaterial_001)
me_cube_007.update()
me_cube_008 = bpy.data.meshes.new('Cube.008')
me_cube_008.from_pydata([(-0.015, 0.25, -0.045), (-0.012, 0.01, -0.045), (-0.015, 0.25, 0.05), (-0.012, 0.01, -0.01), (0.015, 0.25, -0.045), (0.012, 0.01, -0.045), (0.015, 0.25, 0.05), (0.012, 0.01, -0.01)], [], [(0, 1, 3, 2), (2, 3, 7, 6), (6, 7, 5, 4), (4, 5, 1, 0), (2, 6, 4, 0), (7, 3, 1, 5)])
_uv = me_cube_008.uv_layers.new(name='UVMap')
_uv.uv.foreach_set('vector', [0.0, 0.0, 0.0, 0.0, 0.0, 0.0, 0.0, 0.0, 0.0, 0.0, 0.0, 0.0, 0.0, 0.0, 0.0, 0.0, 0.0, 0.0, 0.0, 0.0, 0.0, 0.0, 0.0, 0.0, 0.0, 0.0, 0.0, 0.0, 0.0, 0.0, 0.0, 0.0, 0.0, 0.0, 0.0, 0.0, 0.0, 0.0, 0.0, 0.0, 0.0, 0.0, 0.0, 0.0, 0.0, 0.0, 0.0, 0.0])
me_cube_008.materials.append(mat_gunmaterial)
me_cube_008.materials.append(mat_gunhighlightmaterial)
me_cube_008.update()

# ---- objects
ob_pistolgrip = bpy.data.objects.new('PistolGrip', me_cube_001)
ob_receiverpistol = bpy.data.objects.new('ReceiverPistol', me_cube_002)
ob_receiversubmachine = bpy.data.objects.new('ReceiverSubMachine', me_cube_003)
ob_buttstock = bpy.data.objects.new('ButtStock', me_cube_004)
ob_receivershot = bpy.data.objects.new('ReceiverShot', me_cube_005)
ob_receiverrifle = bpy.data.objects.new('ReceiverRifle', me_cube_006)
ob_receiverriflebullpup = bpy.data.objects.new('ReceiverRifleBullpup', me_cube_007)
ob_buttstocklow = bpy.data.objects.new('ButtStockLow', me_cube_008)

# ---- transforms, parenting, visibility, modifiers, constraints
ob_pistolgrip.location = (0.0, 0.0, 0.0)
ob_receiverpistol.location = (0.0, 0.0, 0.0)
ob_receiversubmachine.location = (0.0, 0.0, 0.0)
ob_buttstock.location = (0.0, 0.0, 0.0)
ob_receivershot.location = (0.0, 0.0, 0.0)
ob_receiverrifle.location = (0.0, 0.0, 0.0)
ob_receiverriflebullpup.location = (0.0, 0.0, 0.0)
ob_buttstocklow.location = (0.0, 0.0, 0.0)

# ---- collection membership
col_collection.objects.link(ob_pistolgrip)
col_collection.objects.link(ob_receiverpistol)
col_collection.objects.link(ob_receiversubmachine)
col_collection.objects.link(ob_buttstock)
col_collection.objects.link(ob_receivershot)
col_collection.objects.link(ob_receiverrifle)
col_collection.objects.link(ob_receiverriflebullpup)
col_collection.objects.link(ob_buttstocklow)

# ---- scene / render settings (as saved in the file)
scene.frame_start = 1; scene.frame_end = 250; scene.frame_set(1)
scene.render.engine = 'BLENDER_EEVEE_NEXT'
scene.render.bake_bias = 0.0
scene.render.bake_samples = 0
scene.render.compositor_device = 'GPU'
scene.eevee.use_volume_custom_range = False
scene.eevee.fast_gi_thickness_near = 0.1
scene.eevee.fast_gi_thickness_far = 0.0
scene.eevee.ray_tracing_options.screen_trace_thickness = 0.1
bpy.context.view_layer.update()

# ---- added for rendering (the .blend has no active camera and no usable light): camera, sun
cam_auto = bpy.data.cameras.new('AutoCamera')
cam_auto.lens = 50.0
cam_auto.sensor_width = 36.0
cam_auto.clip_end = 1000.0
ob_auto_camera = bpy.data.objects.new('AutoCamera', cam_auto)
scene.collection.objects.link(ob_auto_camera)
ob_auto_camera.location = (0.733922, -1.00821, 0.607138)
ob_auto_camera.rotation_euler = (1.09748, -7.21219e-08, 0.694738)
scene.camera = ob_auto_camera
light_auto_sun = bpy.data.lights.new('AutoSun', 'SUN')
light_auto_sun.energy = 3.0
light_auto_sun.angle = 0.0523599
ob_auto_sun = bpy.data.objects.new('AutoSun', light_auto_sun)
scene.collection.objects.link(ob_auto_sun)
ob_auto_sun.rotation_euler = (0.872665, 0.174533, 0.523599)
bpy.context.view_layer.update()
